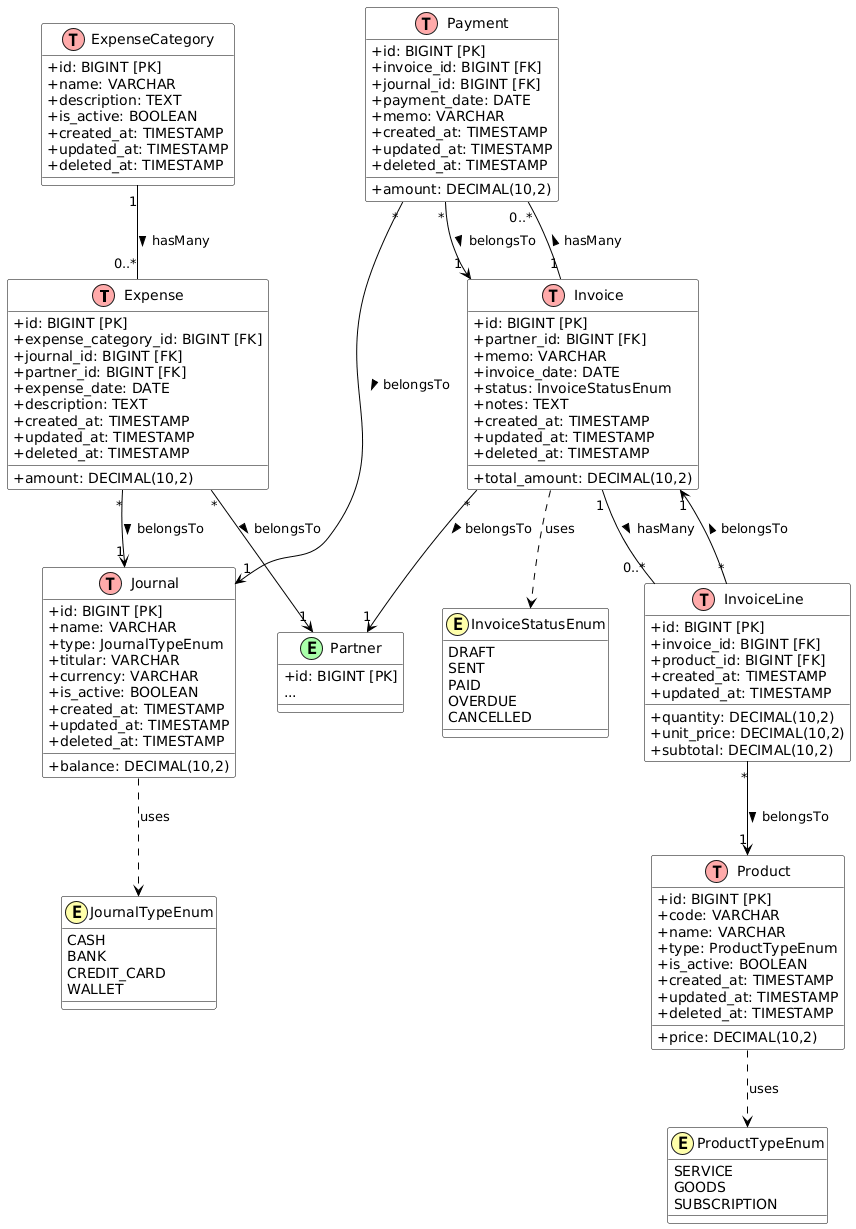

The diagram above was rendered by PlantUML. Its source (embedded in the PNG):
@startuml
!define table(x) class x << (T,#FFAAAA) >>
!define entity(x) class x << (E,#AAFFAA) >>

skinparam class {
    BackgroundColor White
    ArrowColor Black
    BorderColor Black
}

skinparam classAttributeIconSize 0

' ========== ENTIDADES DEL MÓDULO FINANCIAL ==========

table(Expense) {
    + id: BIGINT [PK]
    + expense_category_id: BIGINT [FK]
    + journal_id: BIGINT [FK]
    + partner_id: BIGINT [FK]
    + amount: DECIMAL(10,2)
    + expense_date: DATE
    + description: TEXT
    + created_at: TIMESTAMP
    + updated_at: TIMESTAMP
    + deleted_at: TIMESTAMP
}

table(ExpenseCategory) {
    + id: BIGINT [PK]
    + name: VARCHAR
    + description: TEXT
    + is_active: BOOLEAN
    + created_at: TIMESTAMP
    + updated_at: TIMESTAMP
    + deleted_at: TIMESTAMP
}

table(Invoice) {
    + id: BIGINT [PK]
    + partner_id: BIGINT [FK]
    + memo: VARCHAR
    + invoice_date: DATE
    + total_amount: DECIMAL(10,2)
    + status: InvoiceStatusEnum
    + notes: TEXT
    + created_at: TIMESTAMP
    + updated_at: TIMESTAMP
    + deleted_at: TIMESTAMP
}

table(InvoiceLine) {
    + id: BIGINT [PK]
    + invoice_id: BIGINT [FK]
    + product_id: BIGINT [FK]
    + quantity: DECIMAL(10,2)
    + unit_price: DECIMAL(10,2)
    + subtotal: DECIMAL(10,2)
    + created_at: TIMESTAMP
    + updated_at: TIMESTAMP
}

table(Journal) {
    + id: BIGINT [PK]
    + name: VARCHAR
    + type: JournalTypeEnum
    + titular: VARCHAR
    + currency: VARCHAR
    + balance: DECIMAL(10,2)
    + is_active: BOOLEAN
    + created_at: TIMESTAMP
    + updated_at: TIMESTAMP
    + deleted_at: TIMESTAMP
}

table(Payment) {
    + id: BIGINT [PK]
    + invoice_id: BIGINT [FK]
    + journal_id: BIGINT [FK]
    + amount: DECIMAL(10,2)
    + payment_date: DATE
    + memo: VARCHAR
    + created_at: TIMESTAMP
    + updated_at: TIMESTAMP
    + deleted_at: TIMESTAMP
}

table(Product) {
    + id: BIGINT [PK]
    + code: VARCHAR
    + name: VARCHAR
    + type: ProductTypeEnum
    + price: DECIMAL(10,2)
    + is_active: BOOLEAN
    + created_at: TIMESTAMP
    + updated_at: TIMESTAMP
    + deleted_at: TIMESTAMP
}

' ========== ENTIDAD EXTERNA (Core Module) ==========

entity(Partner) {
    + id: BIGINT [PK]
    ...
}

' ========== ENUMS ==========

class InvoiceStatusEnum << (E,#FFFFAA) >> {
    DRAFT
    SENT
    PAID
    OVERDUE
    CANCELLED
}

class JournalTypeEnum << (E,#FFFFAA) >> {
    CASH
    BANK
    CREDIT_CARD
    WALLET
}

class ProductTypeEnum << (E,#FFFFAA) >> {
    SERVICE
    GOODS
    SUBSCRIPTION
}

' ========== RELACIONES ==========

ExpenseCategory "1" -- "0..*" Expense : hasMany >
Expense "*" --> "1" Journal : belongsTo >
Expense "*" --> "1" Partner : belongsTo >

Invoice "1" -- "0..*" InvoiceLine : hasMany >
Invoice "1" -- "0..*" Payment : hasMany >
Invoice "*" --> "1" Partner : belongsTo >

InvoiceLine "*" --> "1" Invoice : belongsTo >
InvoiceLine "*" --> "1" Product : belongsTo >

Payment "*" --> "1" Invoice : belongsTo >
Payment "*" --> "1" Journal : belongsTo >

Invoice ..> InvoiceStatusEnum : uses
Journal ..> JournalTypeEnum : uses
Product ..> ProductTypeEnum : uses
@enduml